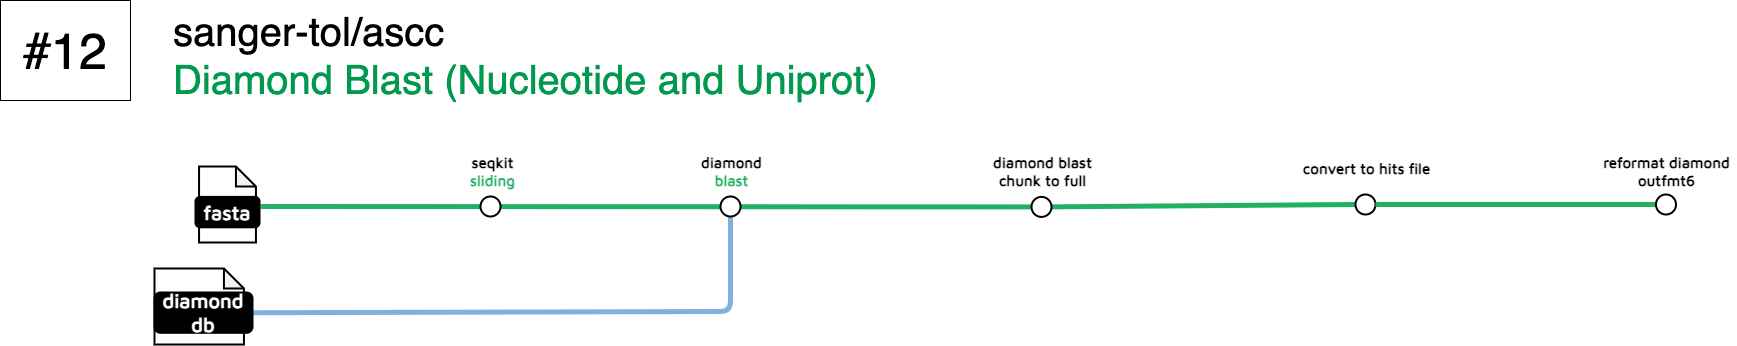

The diagram above was exported from draw.io. Its source (the exported page's mxGraphModel, read from the mxfile embedded in the PNG):
<mxGraphModel dx="4252" dy="4601" grid="0" gridSize="10" guides="1" tooltips="1" connect="1" arrows="1" fold="1" page="0" pageScale="1" pageWidth="827" pageHeight="1169" math="0" shadow="0">
  <root>
    <mxCell id="0" />
    <mxCell id="1" parent="0" />
    <mxCell id="2" value="" style="endArrow=none;html=1;rounded=1;strokeWidth=5;strokeColor=#24B064;fontSize=14;labelBackgroundColor=none;entryX=0;entryY=0.5;entryDx=0;entryDy=0;" edge="1" target="21" parent="1">
      <mxGeometry width="50" height="50" relative="1" as="geometry">
        <mxPoint x="-2004" y="4117" as="sourcePoint" />
        <mxPoint x="-909" y="4115" as="targetPoint" />
      </mxGeometry>
    </mxCell>
    <mxCell id="3" value="" style="endArrow=none;html=1;rounded=1;strokeWidth=5;strokeColor=#7EB2DD;labelBackgroundColor=none;exitX=1;exitY=0.5;exitDx=0;exitDy=0;" edge="1" source="24" parent="1">
      <mxGeometry width="50" height="50" relative="1" as="geometry">
        <mxPoint x="-1763" y="4222" as="sourcePoint" />
        <mxPoint x="-1534" y="4119" as="targetPoint" />
        <Array as="points">
          <mxPoint x="-1534" y="4222" />
        </Array>
      </mxGeometry>
    </mxCell>
    <mxCell id="4" value="" style="endArrow=none;html=1;rounded=1;strokeWidth=5;strokeColor=#24B064;fontSize=14;labelBackgroundColor=none;entryX=0;entryY=0.5;entryDx=0;entryDy=0;" edge="1" source="21" target="18" parent="1">
      <mxGeometry width="50" height="50" relative="1" as="geometry">
        <mxPoint x="-2004" y="4117" as="sourcePoint" />
        <mxPoint x="-595" y="4117" as="targetPoint" />
      </mxGeometry>
    </mxCell>
    <mxCell id="5" value="" style="endArrow=none;html=1;rounded=1;strokeWidth=5;strokeColor=#24B064;fontSize=14;labelBackgroundColor=none;" edge="1" source="20" parent="1">
      <mxGeometry width="50" height="50" relative="1" as="geometry">
        <mxPoint x="-2004" y="4117" as="sourcePoint" />
        <mxPoint x="-595" y="4117" as="targetPoint" />
      </mxGeometry>
    </mxCell>
    <mxCell id="6" value="&lt;font style=&quot;font-size: 40px;&quot;&gt;&lt;span style=&quot;font-weight: normal;&quot;&gt;sanger-tol/ascc&lt;br&gt;&lt;/span&gt;&lt;font style=&quot;font-weight: normal;&quot; color=&quot;#00994d&quot;&gt;Diamond Blast (Nucleotide and Uniprot)&lt;/font&gt;&lt;/font&gt;" style="text;html=1;align=left;verticalAlign=middle;resizable=0;points=[];autosize=1;strokeColor=none;fillColor=none;fontStyle=1;labelBackgroundColor=none;" vertex="1" parent="1">
      <mxGeometry x="-2093" y="3912" width="723" height="108" as="geometry" />
    </mxCell>
    <mxCell id="7" value="" style="group;labelBackgroundColor=none;" connectable="0" vertex="1" parent="1">
      <mxGeometry x="-2069" y="4077" width="64" height="76" as="geometry" />
    </mxCell>
    <mxCell id="8" value="" style="shape=note;whiteSpace=wrap;html=1;backgroundOutline=1;darkOpacity=0.05;rounded=1;size=20;strokeWidth=2;labelBackgroundColor=none;" vertex="1" parent="7">
      <mxGeometry x="3.5555555555555554" width="56.888888888888886" height="76" as="geometry" />
    </mxCell>
    <mxCell id="9" value="&lt;font data-font-src=&quot;https://fonts.googleapis.com/css?family=Maven+Pro&quot; face=&quot;Maven Pro&quot; color=&quot;#ffffff&quot;&gt;&lt;b&gt;&lt;font style=&quot;font-size: 20px;&quot;&gt;fasta&lt;/font&gt;&lt;/b&gt;&lt;/font&gt;" style="rounded=1;whiteSpace=wrap;html=1;strokeWidth=2;fillColor=#000000;labelBackgroundColor=none;" vertex="1" parent="7">
      <mxGeometry y="30.400000000000002" width="64" height="30.400000000000002" as="geometry" />
    </mxCell>
    <mxCell id="10" value="" style="ellipse;whiteSpace=wrap;html=1;aspect=fixed;rounded=1;rotation=0;strokeWidth=2;labelBackgroundColor=none;" vertex="1" parent="1">
      <mxGeometry x="-1784" y="4107" width="20" height="20" as="geometry" />
    </mxCell>
    <mxCell id="11" value="" style="ellipse;whiteSpace=wrap;html=1;aspect=fixed;rounded=1;rotation=0;strokeWidth=2;labelBackgroundColor=none;" vertex="1" parent="1">
      <mxGeometry x="-1544" y="4107" width="20" height="20" as="geometry" />
    </mxCell>
    <mxCell id="12" value="seqkit&lt;div&gt;&lt;font color=&quot;#25b163&quot;&gt;sliding&lt;/font&gt;&lt;/div&gt;" style="text;html=1;align=center;verticalAlign=middle;resizable=0;points=[];autosize=1;strokeColor=none;fillColor=none;fontSize=15;fontFamily=Maven Pro;fontSource=https%3A%2F%2Ffonts.googleapis.com%2Fcss%3Ffamily%3DMaven%2BPro;fontStyle=1;labelBackgroundColor=none;" vertex="1" parent="1">
      <mxGeometry x="-1803" y="4058" width="61" height="48" as="geometry" />
    </mxCell>
    <mxCell id="13" value="diamond blast&lt;div&gt;chunk to full&lt;/div&gt;" style="text;html=1;align=center;verticalAlign=middle;resizable=0;points=[];autosize=1;strokeColor=none;fillColor=none;fontSize=15;fontFamily=Maven Pro;fontSource=https%3A%2F%2Ffonts.googleapis.com%2Fcss%3Ffamily%3DMaven%2BPro;fontStyle=1;labelBackgroundColor=none;" vertex="1" parent="1">
      <mxGeometry x="-1279.5" y="4058" width="114" height="48" as="geometry" />
    </mxCell>
    <mxCell id="14" value="&lt;font style=&quot;font-size: 50px;&quot;&gt;#12&lt;/font&gt;" style="rounded=0;whiteSpace=wrap;html=1;" vertex="1" parent="1">
      <mxGeometry x="-2264" y="3911" width="130" height="100" as="geometry" />
    </mxCell>
    <mxCell id="15" value="diamond&lt;div&gt;&lt;font color=&quot;#25b064&quot;&gt;blast&lt;/font&gt;&lt;/div&gt;" style="text;html=1;align=center;verticalAlign=middle;resizable=0;points=[];autosize=1;strokeColor=none;fillColor=none;fontSize=15;fontFamily=Maven Pro;fontSource=https%3A%2F%2Ffonts.googleapis.com%2Fcss%3Ffamily%3DMaven%2BPro;fontStyle=1;labelBackgroundColor=none;" vertex="1" parent="1">
      <mxGeometry x="-1571.5" y="4058" width="77" height="48" as="geometry" />
    </mxCell>
    <mxCell id="16" value="convert to hits file" style="text;html=1;align=center;verticalAlign=middle;resizable=0;points=[];autosize=1;strokeColor=none;fillColor=none;fontSize=15;fontFamily=Maven Pro;fontSource=https%3A%2F%2Ffonts.googleapis.com%2Fcss%3Ffamily%3DMaven%2BPro;fontStyle=1;labelBackgroundColor=none;" vertex="1" parent="1">
      <mxGeometry x="-969.5" y="4064" width="142" height="30" as="geometry" />
    </mxCell>
    <mxCell id="17" value="reformat diamond&lt;div&gt;outfmt6&lt;/div&gt;" style="text;html=1;align=center;verticalAlign=middle;resizable=0;points=[];autosize=1;strokeColor=none;fillColor=none;fontSize=15;fontFamily=Maven Pro;fontSource=https%3A%2F%2Ffonts.googleapis.com%2Fcss%3Ffamily%3DMaven%2BPro;fontStyle=1;labelBackgroundColor=none;" vertex="1" parent="1">
      <mxGeometry x="-669" y="4058" width="141" height="48" as="geometry" />
    </mxCell>
    <mxCell id="18" value="" style="ellipse;whiteSpace=wrap;html=1;aspect=fixed;rounded=1;rotation=0;strokeWidth=2;labelBackgroundColor=none;" vertex="1" parent="1">
      <mxGeometry x="-909" y="4105" width="20" height="20" as="geometry" />
    </mxCell>
    <mxCell id="19" value="" style="endArrow=none;html=1;rounded=1;strokeWidth=5;strokeColor=#24B064;fontSize=14;labelBackgroundColor=none;entryX=0;entryY=0.5;entryDx=0;entryDy=0;" edge="1" source="18" target="20" parent="1">
      <mxGeometry width="50" height="50" relative="1" as="geometry">
        <mxPoint x="-1064" y="4114" as="sourcePoint" />
        <mxPoint x="-831" y="4115" as="targetPoint" />
      </mxGeometry>
    </mxCell>
    <mxCell id="20" value="" style="ellipse;whiteSpace=wrap;html=1;aspect=fixed;rounded=1;rotation=0;strokeWidth=2;labelBackgroundColor=none;" vertex="1" parent="1">
      <mxGeometry x="-608.5" y="4105" width="20" height="20" as="geometry" />
    </mxCell>
    <mxCell id="21" value="" style="ellipse;whiteSpace=wrap;html=1;aspect=fixed;rounded=1;rotation=0;strokeWidth=2;labelBackgroundColor=none;" vertex="1" parent="1">
      <mxGeometry x="-1233" y="4107.4" width="20" height="20" as="geometry" />
    </mxCell>
    <mxCell id="22" value="" style="group;labelBackgroundColor=none;" connectable="0" vertex="1" parent="1">
      <mxGeometry x="-2081" y="4179" width="68" height="76" as="geometry" />
    </mxCell>
    <mxCell id="23" value="" style="shape=note;whiteSpace=wrap;html=1;backgroundOutline=1;darkOpacity=0.05;rounded=1;size=20;strokeWidth=2;labelBackgroundColor=none;" vertex="1" parent="22">
      <mxGeometry x="-29" width="89.44" height="76" as="geometry" />
    </mxCell>
    <mxCell id="24" value="&lt;font data-font-src=&quot;https://fonts.googleapis.com/css?family=Maven+Pro&quot; face=&quot;Maven Pro&quot; color=&quot;#ffffff&quot;&gt;&lt;b&gt;&lt;font style=&quot;font-size: 20px;&quot;&gt;diamond db&lt;/font&gt;&lt;/b&gt;&lt;/font&gt;" style="rounded=1;whiteSpace=wrap;html=1;strokeWidth=2;fillColor=#000000;labelBackgroundColor=none;" vertex="1" parent="1">
      <mxGeometry x="-2110" y="4203" width="98" height="40.3" as="geometry" />
    </mxCell>
  </root>
</mxGraphModel>